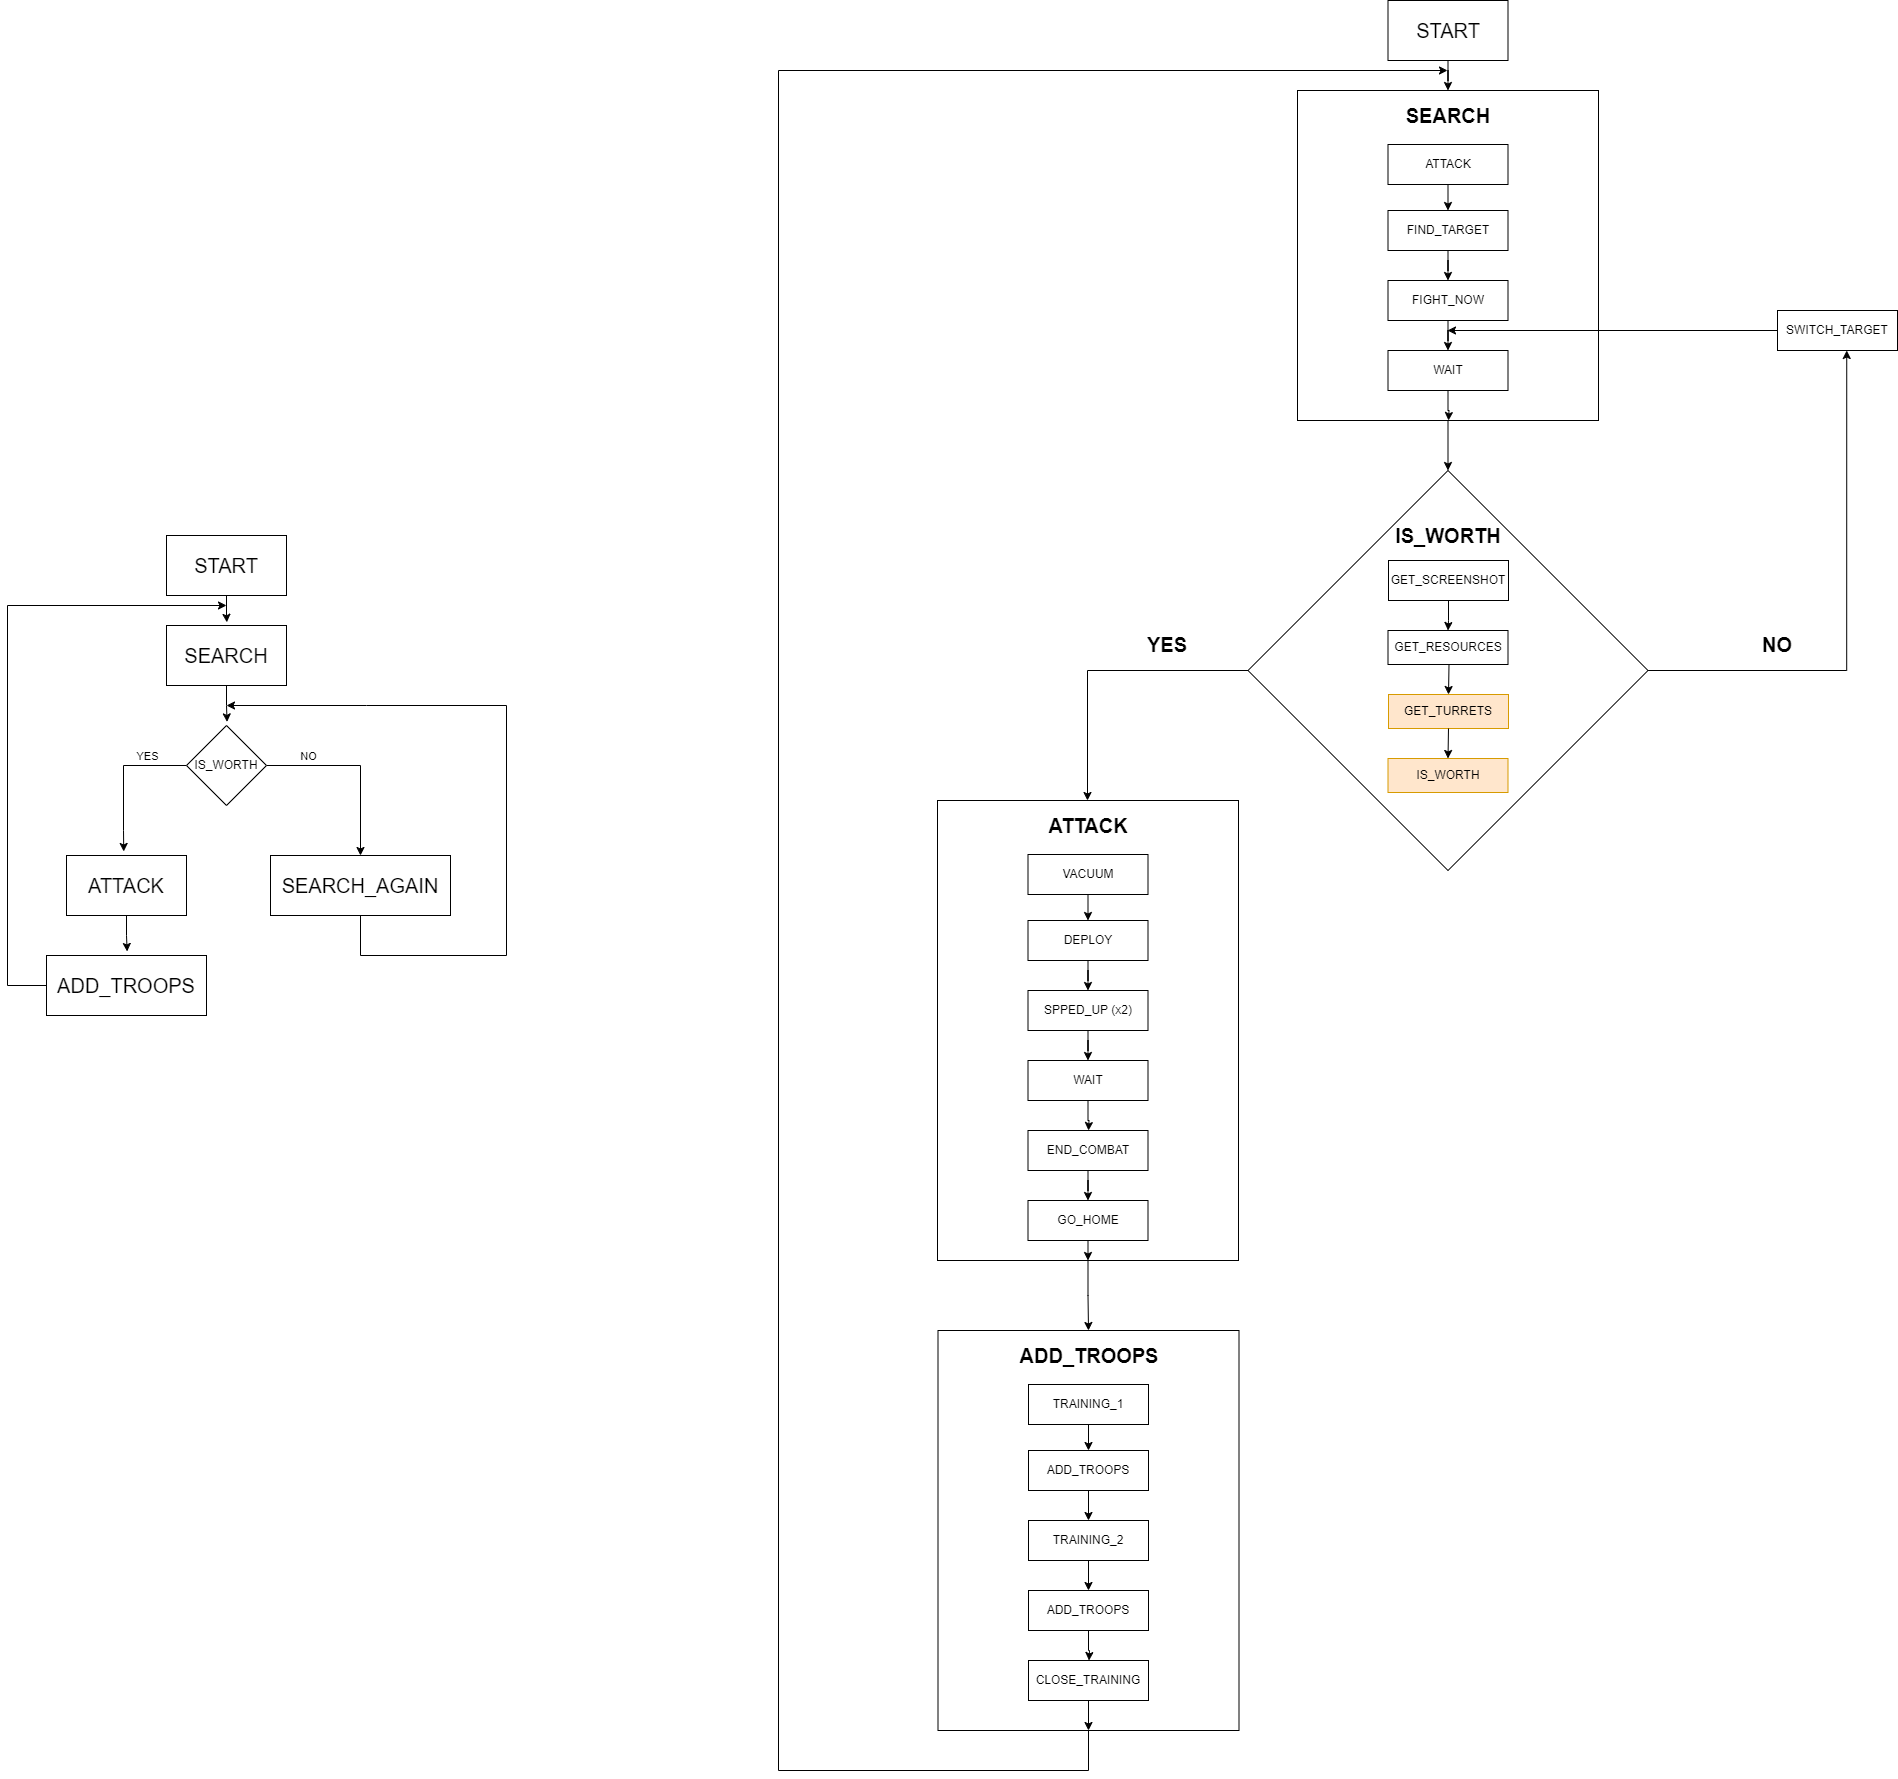

The diagram above was exported from draw.io. Its source (the exported page's mxGraphModel, read from the mxfile embedded in the PNG):
<mxGraphModel dx="3128" dy="804" grid="1" gridSize="10" guides="1" tooltips="1" connect="1" arrows="1" fold="1" page="1" pageScale="1" pageWidth="827" pageHeight="1169" math="0" shadow="0">
  <root>
    <mxCell id="0" />
    <mxCell id="1" parent="0" />
    <mxCell id="2" value="&lt;font style=&quot;font-size: 20px;&quot;&gt;START&lt;/font&gt;" style="rounded=0;whiteSpace=wrap;html=1;" parent="1" vertex="1">
      <mxGeometry x="-1471" y="545" width="120" height="60" as="geometry" />
    </mxCell>
    <mxCell id="3" value="&lt;font style=&quot;font-size: 20px;&quot;&gt;SEARCH&lt;/font&gt;" style="rounded=0;whiteSpace=wrap;html=1;" parent="1" vertex="1">
      <mxGeometry x="-1471" y="635" width="120" height="60" as="geometry" />
    </mxCell>
    <mxCell id="4" value="&lt;font style=&quot;font-size: 20px;&quot;&gt;ATTACK&lt;/font&gt;" style="rounded=0;whiteSpace=wrap;html=1;" parent="1" vertex="1">
      <mxGeometry x="-1571" y="865" width="120" height="60" as="geometry" />
    </mxCell>
    <mxCell id="5" style="edgeStyle=orthogonalEdgeStyle;rounded=0;orthogonalLoop=1;jettySize=auto;html=1;" parent="1" source="6" edge="1">
      <mxGeometry relative="1" as="geometry">
        <mxPoint x="-1411" y="715" as="targetPoint" />
        <Array as="points">
          <mxPoint x="-1277" y="965" />
          <mxPoint x="-1131" y="965" />
          <mxPoint x="-1131" y="715" />
          <mxPoint x="-1271" y="715" />
        </Array>
      </mxGeometry>
    </mxCell>
    <mxCell id="6" value="&lt;font style=&quot;font-size: 20px;&quot;&gt;SEARCH_AGAIN&lt;/font&gt;" style="rounded=0;whiteSpace=wrap;html=1;" parent="1" vertex="1">
      <mxGeometry x="-1367" y="865" width="180" height="60" as="geometry" />
    </mxCell>
    <mxCell id="7" style="edgeStyle=orthogonalEdgeStyle;rounded=0;orthogonalLoop=1;jettySize=auto;html=1;entryX=0.477;entryY=-0.067;entryDx=0;entryDy=0;entryPerimeter=0;" parent="1" source="11" target="4" edge="1">
      <mxGeometry relative="1" as="geometry">
        <mxPoint x="-1511" y="855" as="targetPoint" />
        <Array as="points">
          <mxPoint x="-1514" y="775" />
          <mxPoint x="-1514" y="840" />
        </Array>
      </mxGeometry>
    </mxCell>
    <mxCell id="8" value="YES" style="edgeLabel;html=1;align=center;verticalAlign=middle;resizable=0;points=[];" parent="7" vertex="1" connectable="0">
      <mxGeometry x="-0.3052" y="1" relative="1" as="geometry">
        <mxPoint x="12" y="-11" as="offset" />
      </mxGeometry>
    </mxCell>
    <mxCell id="9" style="edgeStyle=orthogonalEdgeStyle;rounded=0;orthogonalLoop=1;jettySize=auto;html=1;entryX=0.5;entryY=0;entryDx=0;entryDy=0;" parent="1" source="11" target="6" edge="1">
      <mxGeometry relative="1" as="geometry" />
    </mxCell>
    <mxCell id="10" value="NO" style="edgeLabel;html=1;align=center;verticalAlign=middle;resizable=0;points=[];" parent="9" vertex="1" connectable="0">
      <mxGeometry x="-0.5507" y="2" relative="1" as="geometry">
        <mxPoint y="-8" as="offset" />
      </mxGeometry>
    </mxCell>
    <mxCell id="11" value="IS_WORTH" style="rhombus;whiteSpace=wrap;html=1;" parent="1" vertex="1">
      <mxGeometry x="-1451" y="735" width="80" height="80" as="geometry" />
    </mxCell>
    <mxCell id="12" style="edgeStyle=orthogonalEdgeStyle;rounded=0;orthogonalLoop=1;jettySize=auto;html=1;entryX=0.507;entryY=-0.045;entryDx=0;entryDy=0;entryPerimeter=0;" parent="1" source="3" target="11" edge="1">
      <mxGeometry relative="1" as="geometry" />
    </mxCell>
    <mxCell id="13" style="edgeStyle=orthogonalEdgeStyle;rounded=0;orthogonalLoop=1;jettySize=auto;html=1;entryX=0.503;entryY=-0.053;entryDx=0;entryDy=0;entryPerimeter=0;" parent="1" source="2" target="3" edge="1">
      <mxGeometry relative="1" as="geometry" />
    </mxCell>
    <mxCell id="14" style="edgeStyle=orthogonalEdgeStyle;rounded=0;orthogonalLoop=1;jettySize=auto;html=1;" parent="1" source="15" edge="1">
      <mxGeometry relative="1" as="geometry">
        <mxPoint x="-1411" y="615" as="targetPoint" />
        <Array as="points">
          <mxPoint x="-1630" y="995" />
          <mxPoint x="-1630" y="615" />
        </Array>
      </mxGeometry>
    </mxCell>
    <mxCell id="15" value="&lt;font style=&quot;font-size: 20px;&quot;&gt;ADD_TROOPS&lt;/font&gt;" style="rounded=0;whiteSpace=wrap;html=1;" parent="1" vertex="1">
      <mxGeometry x="-1591" y="965" width="160" height="60" as="geometry" />
    </mxCell>
    <mxCell id="16" style="edgeStyle=orthogonalEdgeStyle;rounded=0;orthogonalLoop=1;jettySize=auto;html=1;entryX=0.504;entryY=-0.067;entryDx=0;entryDy=0;entryPerimeter=0;" parent="1" source="4" target="15" edge="1">
      <mxGeometry relative="1" as="geometry" />
    </mxCell>
    <mxCell id="17" style="edgeStyle=orthogonalEdgeStyle;rounded=0;orthogonalLoop=1;jettySize=auto;html=1;entryX=0.5;entryY=0;entryDx=0;entryDy=0;" parent="1" source="18" target="31" edge="1">
      <mxGeometry relative="1" as="geometry" />
    </mxCell>
    <mxCell id="18" value="" style="rounded=0;whiteSpace=wrap;html=1;" parent="1" vertex="1">
      <mxGeometry x="-340" y="100" width="301" height="330" as="geometry" />
    </mxCell>
    <mxCell id="19" style="edgeStyle=orthogonalEdgeStyle;rounded=0;orthogonalLoop=1;jettySize=auto;html=1;exitX=0.5;exitY=1;exitDx=0;exitDy=0;entryX=0.5;entryY=0;entryDx=0;entryDy=0;" parent="1" source="20" target="22" edge="1">
      <mxGeometry relative="1" as="geometry" />
    </mxCell>
    <mxCell id="20" value="ATTACK" style="rounded=0;whiteSpace=wrap;html=1;" parent="1" vertex="1">
      <mxGeometry x="-249.5" y="154" width="120" height="40" as="geometry" />
    </mxCell>
    <mxCell id="21" style="edgeStyle=orthogonalEdgeStyle;rounded=0;orthogonalLoop=1;jettySize=auto;html=1;entryX=0.5;entryY=0;entryDx=0;entryDy=0;" parent="1" source="22" target="24" edge="1">
      <mxGeometry relative="1" as="geometry" />
    </mxCell>
    <mxCell id="22" value="FIND_TARGET" style="rounded=0;whiteSpace=wrap;html=1;" parent="1" vertex="1">
      <mxGeometry x="-249.5" y="220" width="120" height="40" as="geometry" />
    </mxCell>
    <mxCell id="23" style="edgeStyle=orthogonalEdgeStyle;rounded=0;orthogonalLoop=1;jettySize=auto;html=1;entryX=0.5;entryY=0;entryDx=0;entryDy=0;" parent="1" source="24" target="27" edge="1">
      <mxGeometry relative="1" as="geometry" />
    </mxCell>
    <mxCell id="24" value="FIGHT_NOW" style="rounded=0;whiteSpace=wrap;html=1;" parent="1" vertex="1">
      <mxGeometry x="-249.5" y="290" width="120" height="40" as="geometry" />
    </mxCell>
    <mxCell id="25" value="&lt;b&gt;&lt;font style=&quot;font-size: 20px;&quot;&gt;SEARCH&lt;/font&gt;&lt;/b&gt;" style="text;html=1;align=center;verticalAlign=middle;whiteSpace=wrap;rounded=0;" parent="1" vertex="1">
      <mxGeometry x="-249" y="110" width="120" height="30" as="geometry" />
    </mxCell>
    <mxCell id="26" style="edgeStyle=orthogonalEdgeStyle;rounded=0;orthogonalLoop=1;jettySize=auto;html=1;" parent="1" source="27" edge="1">
      <mxGeometry relative="1" as="geometry">
        <mxPoint x="-189" y="430" as="targetPoint" />
      </mxGeometry>
    </mxCell>
    <mxCell id="27" value="WAIT" style="rounded=0;whiteSpace=wrap;html=1;" parent="1" vertex="1">
      <mxGeometry x="-249.5" y="360" width="120" height="40" as="geometry" />
    </mxCell>
    <mxCell id="28" style="edgeStyle=orthogonalEdgeStyle;rounded=0;orthogonalLoop=1;jettySize=auto;html=1;entryX=0.5;entryY=0;entryDx=0;entryDy=0;" parent="1" source="29" target="18" edge="1">
      <mxGeometry relative="1" as="geometry" />
    </mxCell>
    <mxCell id="29" value="&lt;font style=&quot;font-size: 20px;&quot;&gt;START&lt;/font&gt;" style="rounded=0;whiteSpace=wrap;html=1;" parent="1" vertex="1">
      <mxGeometry x="-249.5" y="10" width="120" height="60" as="geometry" />
    </mxCell>
    <mxCell id="30" style="edgeStyle=orthogonalEdgeStyle;rounded=0;orthogonalLoop=1;jettySize=auto;html=1;entryX=0.577;entryY=1;entryDx=0;entryDy=0;entryPerimeter=0;" parent="1" source="31" target="64" edge="1">
      <mxGeometry relative="1" as="geometry">
        <mxPoint x="210" y="410" as="targetPoint" />
      </mxGeometry>
    </mxCell>
    <mxCell id="31" value="" style="rhombus;whiteSpace=wrap;html=1;" parent="1" vertex="1">
      <mxGeometry x="-389.5" y="480" width="400" height="400" as="geometry" />
    </mxCell>
    <mxCell id="32" value="&lt;span style=&quot;font-size: 20px;&quot;&gt;&lt;b&gt;IS_WORTH&lt;/b&gt;&lt;/span&gt;" style="text;html=1;align=center;verticalAlign=middle;whiteSpace=wrap;rounded=0;" parent="1" vertex="1">
      <mxGeometry x="-249" y="530" width="120" height="30" as="geometry" />
    </mxCell>
    <mxCell id="33" style="edgeStyle=orthogonalEdgeStyle;rounded=0;orthogonalLoop=1;jettySize=auto;html=1;entryX=0.5;entryY=0;entryDx=0;entryDy=0;" parent="1" source="34" target="52" edge="1">
      <mxGeometry relative="1" as="geometry" />
    </mxCell>
    <mxCell id="34" value="" style="rounded=0;whiteSpace=wrap;html=1;" parent="1" vertex="1">
      <mxGeometry x="-700" y="810" width="301" height="460" as="geometry" />
    </mxCell>
    <mxCell id="35" style="edgeStyle=orthogonalEdgeStyle;rounded=0;orthogonalLoop=1;jettySize=auto;html=1;exitX=0.5;exitY=1;exitDx=0;exitDy=0;entryX=0.5;entryY=0;entryDx=0;entryDy=0;" parent="1" source="36" target="38" edge="1">
      <mxGeometry relative="1" as="geometry" />
    </mxCell>
    <mxCell id="36" value="VACUUM" style="rounded=0;whiteSpace=wrap;html=1;" parent="1" vertex="1">
      <mxGeometry x="-609.5" y="864" width="120" height="40" as="geometry" />
    </mxCell>
    <mxCell id="37" style="edgeStyle=orthogonalEdgeStyle;rounded=0;orthogonalLoop=1;jettySize=auto;html=1;entryX=0.5;entryY=0;entryDx=0;entryDy=0;" parent="1" source="38" target="40" edge="1">
      <mxGeometry relative="1" as="geometry" />
    </mxCell>
    <mxCell id="38" value="DEPLOY" style="rounded=0;whiteSpace=wrap;html=1;" parent="1" vertex="1">
      <mxGeometry x="-609.5" y="930" width="120" height="40" as="geometry" />
    </mxCell>
    <mxCell id="39" style="edgeStyle=orthogonalEdgeStyle;rounded=0;orthogonalLoop=1;jettySize=auto;html=1;entryX=0.5;entryY=0;entryDx=0;entryDy=0;" parent="1" source="40" target="43" edge="1">
      <mxGeometry relative="1" as="geometry" />
    </mxCell>
    <mxCell id="40" value="SPPED_UP (x2)" style="rounded=0;whiteSpace=wrap;html=1;" parent="1" vertex="1">
      <mxGeometry x="-609.5" y="1000" width="120" height="40" as="geometry" />
    </mxCell>
    <mxCell id="41" value="&lt;span style=&quot;font-size: 20px;&quot;&gt;&lt;b&gt;ATTACK&lt;/b&gt;&lt;/span&gt;" style="text;html=1;align=center;verticalAlign=middle;whiteSpace=wrap;rounded=0;" parent="1" vertex="1">
      <mxGeometry x="-609" y="820" width="120" height="30" as="geometry" />
    </mxCell>
    <mxCell id="42" style="edgeStyle=orthogonalEdgeStyle;rounded=0;orthogonalLoop=1;jettySize=auto;html=1;" parent="1" source="43" edge="1">
      <mxGeometry relative="1" as="geometry">
        <mxPoint x="-549" y="1140" as="targetPoint" />
      </mxGeometry>
    </mxCell>
    <mxCell id="43" value="WAIT" style="rounded=0;whiteSpace=wrap;html=1;" parent="1" vertex="1">
      <mxGeometry x="-609.5" y="1070" width="120" height="40" as="geometry" />
    </mxCell>
    <mxCell id="44" style="edgeStyle=orthogonalEdgeStyle;rounded=0;orthogonalLoop=1;jettySize=auto;html=1;entryX=0.5;entryY=0;entryDx=0;entryDy=0;" parent="1" source="45" target="46" edge="1">
      <mxGeometry relative="1" as="geometry" />
    </mxCell>
    <mxCell id="45" value="END_COMBAT" style="rounded=0;whiteSpace=wrap;html=1;" parent="1" vertex="1">
      <mxGeometry x="-609.5" y="1140" width="120" height="40" as="geometry" />
    </mxCell>
    <mxCell id="46" value="GO_HOME" style="rounded=0;whiteSpace=wrap;html=1;" parent="1" vertex="1">
      <mxGeometry x="-609.5" y="1210" width="120" height="40" as="geometry" />
    </mxCell>
    <mxCell id="47" style="edgeStyle=orthogonalEdgeStyle;rounded=0;orthogonalLoop=1;jettySize=auto;html=1;entryX=0.5;entryY=1;entryDx=0;entryDy=0;exitX=0.5;exitY=1;exitDx=0;exitDy=0;" parent="1" source="46" target="34" edge="1">
      <mxGeometry relative="1" as="geometry">
        <mxPoint x="-539" y="1190" as="sourcePoint" />
        <mxPoint x="-539" y="1220" as="targetPoint" />
      </mxGeometry>
    </mxCell>
    <mxCell id="48" style="edgeStyle=orthogonalEdgeStyle;rounded=0;orthogonalLoop=1;jettySize=auto;html=1;" parent="1" source="31" edge="1">
      <mxGeometry relative="1" as="geometry">
        <mxPoint x="-550" y="810" as="targetPoint" />
        <Array as="points">
          <mxPoint x="-550" y="680" />
          <mxPoint x="-550" y="809" />
        </Array>
      </mxGeometry>
    </mxCell>
    <mxCell id="49" value="&lt;span style=&quot;font-size: 20px;&quot;&gt;&lt;b&gt;YES&lt;/b&gt;&lt;/span&gt;" style="text;html=1;align=center;verticalAlign=middle;whiteSpace=wrap;rounded=0;" parent="1" vertex="1">
      <mxGeometry x="-530" y="639" width="120" height="30" as="geometry" />
    </mxCell>
    <mxCell id="50" value="&lt;span style=&quot;font-size: 20px;&quot;&gt;&lt;b&gt;NO&lt;/b&gt;&lt;/span&gt;" style="text;html=1;align=center;verticalAlign=middle;whiteSpace=wrap;rounded=0;" parent="1" vertex="1">
      <mxGeometry x="80" y="639" width="120" height="30" as="geometry" />
    </mxCell>
    <mxCell id="51" style="edgeStyle=orthogonalEdgeStyle;rounded=0;orthogonalLoop=1;jettySize=auto;html=1;" parent="1" source="52" edge="1">
      <mxGeometry relative="1" as="geometry">
        <mxPoint x="-190" y="80" as="targetPoint" />
        <Array as="points">
          <mxPoint x="-549" y="1780" />
          <mxPoint x="-859" y="1780" />
          <mxPoint x="-859" y="80" />
        </Array>
      </mxGeometry>
    </mxCell>
    <mxCell id="52" value="" style="rounded=0;whiteSpace=wrap;html=1;" parent="1" vertex="1">
      <mxGeometry x="-699.5" y="1340" width="301" height="400" as="geometry" />
    </mxCell>
    <mxCell id="53" style="edgeStyle=orthogonalEdgeStyle;rounded=0;orthogonalLoop=1;jettySize=auto;html=1;exitX=0.5;exitY=1;exitDx=0;exitDy=0;entryX=0.5;entryY=0;entryDx=0;entryDy=0;" parent="1" source="54" target="56" edge="1">
      <mxGeometry relative="1" as="geometry" />
    </mxCell>
    <mxCell id="54" value="TRAINING_1" style="rounded=0;whiteSpace=wrap;html=1;" parent="1" vertex="1">
      <mxGeometry x="-609" y="1394" width="120" height="40" as="geometry" />
    </mxCell>
    <mxCell id="55" style="edgeStyle=orthogonalEdgeStyle;rounded=0;orthogonalLoop=1;jettySize=auto;html=1;entryX=0.5;entryY=0;entryDx=0;entryDy=0;" parent="1" source="56" target="58" edge="1">
      <mxGeometry relative="1" as="geometry" />
    </mxCell>
    <mxCell id="56" value="ADD_TROOPS" style="rounded=0;whiteSpace=wrap;html=1;" parent="1" vertex="1">
      <mxGeometry x="-609" y="1460" width="120" height="40" as="geometry" />
    </mxCell>
    <mxCell id="57" style="edgeStyle=orthogonalEdgeStyle;rounded=0;orthogonalLoop=1;jettySize=auto;html=1;entryX=0.5;entryY=0;entryDx=0;entryDy=0;" parent="1" source="58" target="61" edge="1">
      <mxGeometry relative="1" as="geometry" />
    </mxCell>
    <mxCell id="58" value="TRAINING_2" style="rounded=0;whiteSpace=wrap;html=1;" parent="1" vertex="1">
      <mxGeometry x="-609" y="1530" width="120" height="40" as="geometry" />
    </mxCell>
    <mxCell id="59" value="&lt;span style=&quot;font-size: 20px;&quot;&gt;&lt;b&gt;ADD_TROOPS&lt;/b&gt;&lt;/span&gt;" style="text;html=1;align=center;verticalAlign=middle;whiteSpace=wrap;rounded=0;" parent="1" vertex="1">
      <mxGeometry x="-608.5" y="1350" width="120" height="30" as="geometry" />
    </mxCell>
    <mxCell id="60" style="edgeStyle=orthogonalEdgeStyle;rounded=0;orthogonalLoop=1;jettySize=auto;html=1;" parent="1" source="61" edge="1">
      <mxGeometry relative="1" as="geometry">
        <mxPoint x="-548.5" y="1670" as="targetPoint" />
      </mxGeometry>
    </mxCell>
    <mxCell id="61" value="ADD_TROOPS" style="rounded=0;whiteSpace=wrap;html=1;" parent="1" vertex="1">
      <mxGeometry x="-609" y="1600" width="120" height="40" as="geometry" />
    </mxCell>
    <mxCell id="62" value="CLOSE_TRAINING" style="rounded=0;whiteSpace=wrap;html=1;" parent="1" vertex="1">
      <mxGeometry x="-609" y="1670" width="120" height="40" as="geometry" />
    </mxCell>
    <mxCell id="63" style="edgeStyle=orthogonalEdgeStyle;rounded=0;orthogonalLoop=1;jettySize=auto;html=1;entryX=0.5;entryY=1;entryDx=0;entryDy=0;exitX=0.5;exitY=1;exitDx=0;exitDy=0;" parent="1" source="62" target="52" edge="1">
      <mxGeometry relative="1" as="geometry">
        <mxPoint x="-549" y="1780" as="sourcePoint" />
        <mxPoint x="-538.5" y="1750" as="targetPoint" />
      </mxGeometry>
    </mxCell>
    <mxCell id="64" value="SWITCH_TARGET" style="rounded=0;whiteSpace=wrap;html=1;" parent="1" vertex="1">
      <mxGeometry x="140" y="320" width="120" height="40" as="geometry" />
    </mxCell>
    <mxCell id="65" style="edgeStyle=orthogonalEdgeStyle;rounded=0;orthogonalLoop=1;jettySize=auto;html=1;" parent="1" source="64" edge="1">
      <mxGeometry relative="1" as="geometry">
        <mxPoint x="-190" y="340" as="targetPoint" />
        <Array as="points">
          <mxPoint x="200" y="340" />
        </Array>
      </mxGeometry>
    </mxCell>
    <mxCell id="66" value="GET_SCREENSHOT" style="rounded=0;whiteSpace=wrap;html=1;" parent="1" vertex="1">
      <mxGeometry x="-249" y="570" width="120" height="40" as="geometry" />
    </mxCell>
    <mxCell id="67" value="GET_RESOURCES" style="rounded=0;whiteSpace=wrap;html=1;" parent="1" vertex="1">
      <mxGeometry x="-249.5" y="640" width="120" height="34" as="geometry" />
    </mxCell>
    <mxCell id="68" style="edgeStyle=orthogonalEdgeStyle;rounded=0;orthogonalLoop=1;jettySize=auto;html=1;entryX=0.5;entryY=0;entryDx=0;entryDy=0;" parent="1" source="66" target="67" edge="1">
      <mxGeometry relative="1" as="geometry">
        <Array as="points" />
      </mxGeometry>
    </mxCell>
    <mxCell id="69" value="GET_TURRETS" style="rounded=0;whiteSpace=wrap;html=1;fillColor=#ffe6cc;strokeColor=#d79b00;" parent="1" vertex="1">
      <mxGeometry x="-249" y="704" width="120" height="34" as="geometry" />
    </mxCell>
    <mxCell id="70" style="edgeStyle=orthogonalEdgeStyle;rounded=0;orthogonalLoop=1;jettySize=auto;html=1;entryX=0.5;entryY=0;entryDx=0;entryDy=0;" parent="1" target="69" edge="1">
      <mxGeometry relative="1" as="geometry">
        <mxPoint x="-188.5" y="674" as="sourcePoint" />
        <Array as="points" />
      </mxGeometry>
    </mxCell>
    <mxCell id="71" value="IS_WORTH" style="rounded=0;whiteSpace=wrap;html=1;fillColor=#ffe6cc;strokeColor=#d79b00;" parent="1" vertex="1">
      <mxGeometry x="-249.5" y="768" width="120" height="34" as="geometry" />
    </mxCell>
    <mxCell id="72" style="edgeStyle=orthogonalEdgeStyle;rounded=0;orthogonalLoop=1;jettySize=auto;html=1;entryX=0.5;entryY=0;entryDx=0;entryDy=0;" parent="1" target="71" edge="1">
      <mxGeometry relative="1" as="geometry">
        <mxPoint x="-189" y="738" as="sourcePoint" />
        <Array as="points" />
      </mxGeometry>
    </mxCell>
  </root>
</mxGraphModel>